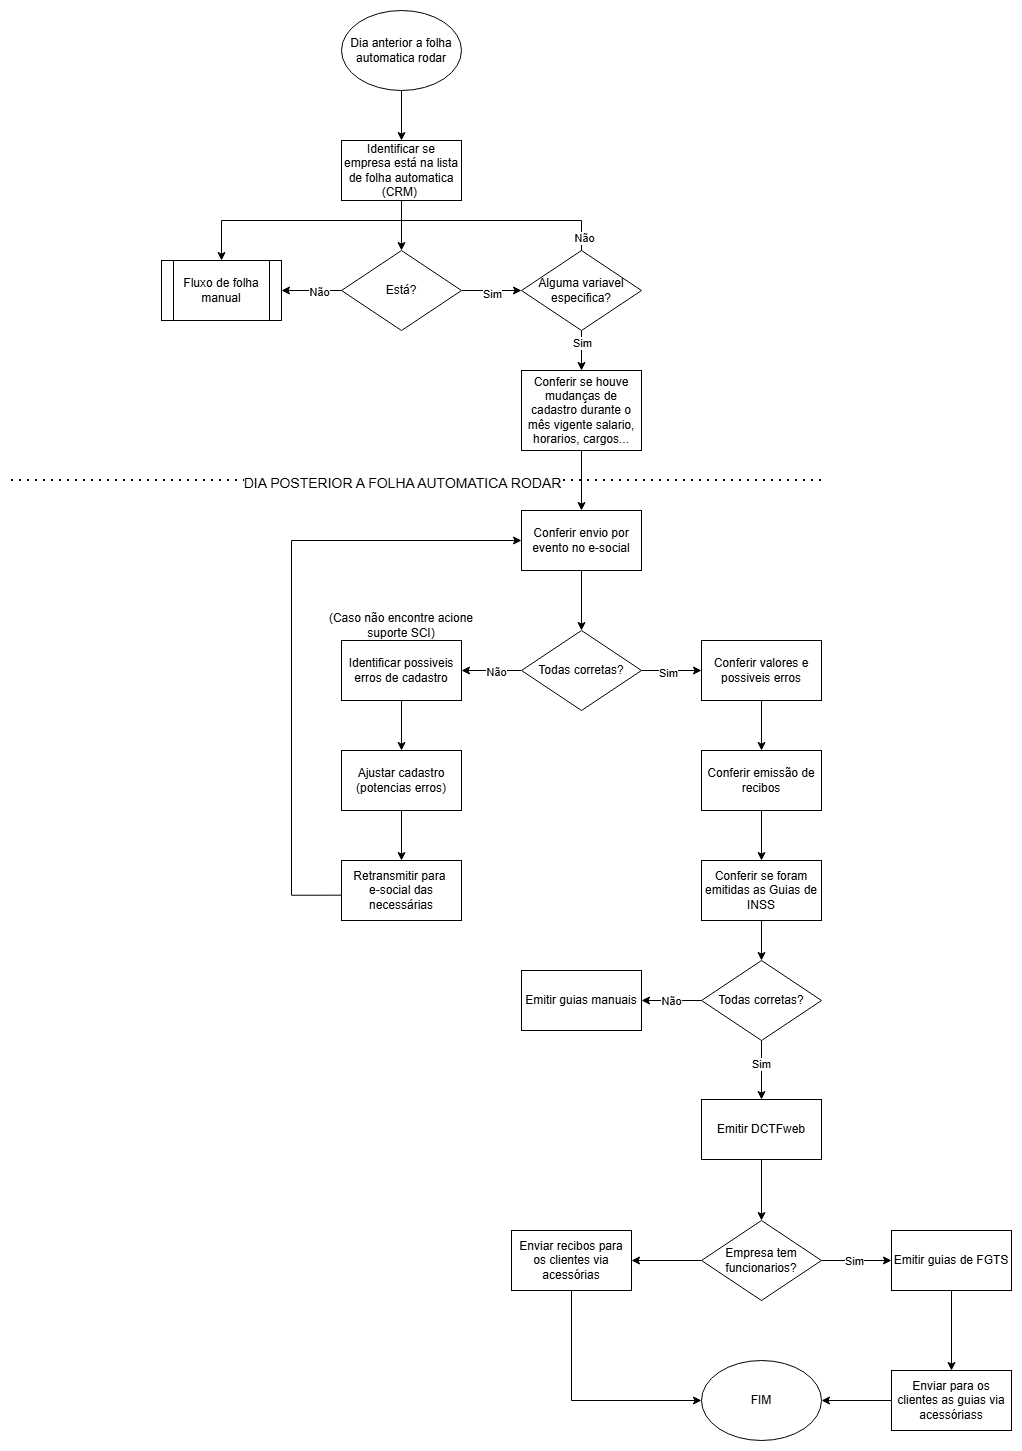

The diagram above was exported from draw.io. Its source (the exported page's mxGraphModel, read from the mxfile embedded in the PNG):
<mxGraphModel dx="1488" dy="818" grid="1" gridSize="10" guides="1" tooltips="1" connect="1" arrows="1" fold="1" page="1" pageScale="1" pageWidth="827" pageHeight="1169" math="0" shadow="0">
  <root>
    <mxCell id="0" />
    <mxCell id="1" parent="0" />
    <mxCell id="RbhFUnC7FM-O1gl1x8Sq-3" edge="1" parent="1" source="e3fI2r2xorxUcOAuL_I0-1" style="edgeStyle=orthogonalEdgeStyle;rounded=0;orthogonalLoop=1;jettySize=auto;html=1;" target="RbhFUnC7FM-O1gl1x8Sq-2" value="">
      <mxGeometry relative="1" as="geometry" />
    </mxCell>
    <mxCell id="e3fI2r2xorxUcOAuL_I0-1" parent="1" style="ellipse;whiteSpace=wrap;html=1;" value="Dia anterior a folha automatica rodar" vertex="1">
      <mxGeometry height="80" width="120" x="340" y="20" as="geometry" />
    </mxCell>
    <mxCell id="RbhFUnC7FM-O1gl1x8Sq-9" edge="1" parent="1" source="RbhFUnC7FM-O1gl1x8Sq-2" style="edgeStyle=orthogonalEdgeStyle;rounded=0;orthogonalLoop=1;jettySize=auto;html=1;" target="RbhFUnC7FM-O1gl1x8Sq-4" value="">
      <mxGeometry relative="1" as="geometry" />
    </mxCell>
    <mxCell id="RbhFUnC7FM-O1gl1x8Sq-2" parent="1" style="whiteSpace=wrap;html=1;" value="Identificar se empresa está na lista de folha automatica (CRM)&amp;nbsp;" vertex="1">
      <mxGeometry height="60" width="120" x="340" y="150" as="geometry" />
    </mxCell>
    <mxCell id="RbhFUnC7FM-O1gl1x8Sq-7" edge="1" parent="1" source="RbhFUnC7FM-O1gl1x8Sq-4" style="edgeStyle=orthogonalEdgeStyle;rounded=0;orthogonalLoop=1;jettySize=auto;html=1;" value="">
      <mxGeometry relative="1" as="geometry">
        <mxPoint x="280" y="300" as="targetPoint" />
      </mxGeometry>
    </mxCell>
    <mxCell id="7PkMHGmPpRKcikJeRVJ8-3" connectable="0" parent="RbhFUnC7FM-O1gl1x8Sq-7" style="edgeLabel;html=1;align=center;verticalAlign=middle;resizable=0;points=[];" value="Não" vertex="1">
      <mxGeometry relative="1" x="-0.2563" y="1" as="geometry">
        <mxPoint as="offset" />
      </mxGeometry>
    </mxCell>
    <mxCell id="RbhFUnC7FM-O1gl1x8Sq-11" edge="1" parent="1" source="RbhFUnC7FM-O1gl1x8Sq-4" style="edgeStyle=orthogonalEdgeStyle;rounded=0;orthogonalLoop=1;jettySize=auto;html=1;" value="">
      <mxGeometry relative="1" as="geometry">
        <mxPoint x="520" y="300.0000000000001" as="targetPoint" />
      </mxGeometry>
    </mxCell>
    <mxCell id="7PkMHGmPpRKcikJeRVJ8-4" connectable="0" parent="RbhFUnC7FM-O1gl1x8Sq-11" style="edgeLabel;html=1;align=center;verticalAlign=middle;resizable=0;points=[];" value="Sim" vertex="1">
      <mxGeometry relative="1" x="0.0034" y="-3" as="geometry">
        <mxPoint as="offset" />
      </mxGeometry>
    </mxCell>
    <mxCell id="RbhFUnC7FM-O1gl1x8Sq-4" parent="1" style="rhombus;whiteSpace=wrap;html=1;" value="Está?" vertex="1">
      <mxGeometry height="80" width="120" x="340" y="260" as="geometry" />
    </mxCell>
    <mxCell id="RbhFUnC7FM-O1gl1x8Sq-8" parent="1" style="shape=process;whiteSpace=wrap;html=1;backgroundOutline=1;" value="Fluxo de folha manual" vertex="1">
      <mxGeometry height="60" width="120" x="160" y="270" as="geometry" />
    </mxCell>
    <mxCell id="RbhFUnC7FM-O1gl1x8Sq-13" edge="1" parent="1" style="edgeStyle=orthogonalEdgeStyle;rounded=0;orthogonalLoop=1;jettySize=auto;html=1;" target="RbhFUnC7FM-O1gl1x8Sq-12" value="">
      <mxGeometry relative="1" as="geometry">
        <mxPoint x="580" y="330.0000000000001" as="sourcePoint" />
      </mxGeometry>
    </mxCell>
    <mxCell id="7PkMHGmPpRKcikJeRVJ8-5" connectable="0" parent="RbhFUnC7FM-O1gl1x8Sq-13" style="edgeLabel;html=1;align=center;verticalAlign=middle;resizable=0;points=[];" value="Sim" vertex="1">
      <mxGeometry relative="1" x="-0.109" as="geometry">
        <mxPoint as="offset" />
      </mxGeometry>
    </mxCell>
    <mxCell id="7PkMHGmPpRKcikJeRVJ8-1" edge="1" parent="1" style="edgeStyle=orthogonalEdgeStyle;rounded=0;orthogonalLoop=1;jettySize=auto;html=1;entryX=0.5;entryY=0;entryDx=0;entryDy=0;exitX=0.5;exitY=0;exitDx=0;exitDy=0;" target="RbhFUnC7FM-O1gl1x8Sq-8">
      <mxGeometry relative="1" as="geometry">
        <Array as="points">
          <mxPoint x="580" y="230" />
          <mxPoint x="220" y="230" />
        </Array>
        <mxPoint x="580" y="270" as="sourcePoint" />
      </mxGeometry>
    </mxCell>
    <mxCell id="7PkMHGmPpRKcikJeRVJ8-6" connectable="0" parent="7PkMHGmPpRKcikJeRVJ8-1" style="edgeLabel;html=1;align=center;verticalAlign=middle;resizable=0;points=[];" value="Não" vertex="1">
      <mxGeometry relative="1" x="-0.8975" y="-2" as="geometry">
        <mxPoint as="offset" />
      </mxGeometry>
    </mxCell>
    <mxCell id="7PkMHGmPpRKcikJeRVJ8-12" edge="1" parent="1" source="RbhFUnC7FM-O1gl1x8Sq-12" style="edgeStyle=orthogonalEdgeStyle;rounded=0;orthogonalLoop=1;jettySize=auto;html=1;" target="7PkMHGmPpRKcikJeRVJ8-11" value="">
      <mxGeometry relative="1" as="geometry" />
    </mxCell>
    <mxCell id="RbhFUnC7FM-O1gl1x8Sq-12" parent="1" style="whiteSpace=wrap;html=1;" value="Conferir se houve mudanças de cadastro durante o mês vigente salario, horarios, cargos..." vertex="1">
      <mxGeometry height="80" width="120" x="520" y="380" as="geometry" />
    </mxCell>
    <mxCell id="7PkMHGmPpRKcikJeRVJ8-2" parent="1" style="rhombus;whiteSpace=wrap;html=1;" value="Alguma variavel especifica?" vertex="1">
      <mxGeometry height="80" width="120" x="520" y="260" as="geometry" />
    </mxCell>
    <mxCell id="7PkMHGmPpRKcikJeRVJ8-7" edge="1" parent="1" style="endArrow=none;dashed=1;html=1;dashPattern=1 3;strokeWidth=2;rounded=0;" value="">
      <mxGeometry height="50" relative="1" width="50" as="geometry">
        <mxPoint x="10" y="490" as="sourcePoint" />
        <mxPoint x="820" y="490" as="targetPoint" />
      </mxGeometry>
    </mxCell>
    <mxCell id="7PkMHGmPpRKcikJeRVJ8-10" connectable="0" parent="7PkMHGmPpRKcikJeRVJ8-7" style="edgeLabel;html=1;align=center;verticalAlign=middle;resizable=0;points=[];" value="&lt;font style=&quot;font-size: 14px;&quot;&gt;DIA POSTERIOR A FOLHA AUTOMATICA RODAR&lt;/font&gt;" vertex="1">
      <mxGeometry relative="1" x="-0.1074" y="-2" as="geometry">
        <mxPoint x="29" as="offset" />
      </mxGeometry>
    </mxCell>
    <mxCell id="7PkMHGmPpRKcikJeRVJ8-14" edge="1" parent="1" source="7PkMHGmPpRKcikJeRVJ8-11" style="edgeStyle=orthogonalEdgeStyle;rounded=0;orthogonalLoop=1;jettySize=auto;html=1;" value="">
      <mxGeometry relative="1" as="geometry">
        <mxPoint x="580" y="640" as="targetPoint" />
      </mxGeometry>
    </mxCell>
    <mxCell id="7PkMHGmPpRKcikJeRVJ8-11" parent="1" style="whiteSpace=wrap;html=1;" value="Conferir envio por evento no e-social" vertex="1">
      <mxGeometry height="60" width="120" x="520" y="520" as="geometry" />
    </mxCell>
    <mxCell id="7PkMHGmPpRKcikJeRVJ8-17" edge="1" parent="1" source="7PkMHGmPpRKcikJeRVJ8-15" style="edgeStyle=orthogonalEdgeStyle;rounded=0;orthogonalLoop=1;jettySize=auto;html=1;" target="7PkMHGmPpRKcikJeRVJ8-16" value="">
      <mxGeometry relative="1" as="geometry" />
    </mxCell>
    <mxCell id="7PkMHGmPpRKcikJeRVJ8-26" connectable="0" parent="7PkMHGmPpRKcikJeRVJ8-17" style="edgeLabel;html=1;align=center;verticalAlign=middle;resizable=0;points=[];" value="Não" vertex="1">
      <mxGeometry relative="1" x="-0.1644" y="1" as="geometry">
        <mxPoint as="offset" />
      </mxGeometry>
    </mxCell>
    <mxCell id="7PkMHGmPpRKcikJeRVJ8-28" edge="1" parent="1" source="7PkMHGmPpRKcikJeRVJ8-15" style="edgeStyle=orthogonalEdgeStyle;rounded=0;orthogonalLoop=1;jettySize=auto;html=1;" target="7PkMHGmPpRKcikJeRVJ8-27" value="">
      <mxGeometry relative="1" as="geometry" />
    </mxCell>
    <mxCell id="7PkMHGmPpRKcikJeRVJ8-29" connectable="0" parent="7PkMHGmPpRKcikJeRVJ8-28" style="edgeLabel;html=1;align=center;verticalAlign=middle;resizable=0;points=[];" value="Sim" vertex="1">
      <mxGeometry relative="1" x="-0.1115" y="-2" as="geometry">
        <mxPoint as="offset" />
      </mxGeometry>
    </mxCell>
    <mxCell id="7PkMHGmPpRKcikJeRVJ8-15" parent="1" style="rhombus;whiteSpace=wrap;html=1;" value="Todas corretas?" vertex="1">
      <mxGeometry height="80" width="120" x="520" y="640" as="geometry" />
    </mxCell>
    <mxCell id="7PkMHGmPpRKcikJeRVJ8-19" edge="1" parent="1" source="7PkMHGmPpRKcikJeRVJ8-16" style="edgeStyle=orthogonalEdgeStyle;rounded=0;orthogonalLoop=1;jettySize=auto;html=1;" target="7PkMHGmPpRKcikJeRVJ8-30" value="">
      <mxGeometry relative="1" as="geometry">
        <mxPoint x="400" y="770" as="targetPoint" />
      </mxGeometry>
    </mxCell>
    <mxCell id="7PkMHGmPpRKcikJeRVJ8-16" parent="1" style="whiteSpace=wrap;html=1;" value="Identificar possiveis erros de cadastro" vertex="1">
      <mxGeometry height="60" width="120" x="340" y="650" as="geometry" />
    </mxCell>
    <mxCell id="7PkMHGmPpRKcikJeRVJ8-36" edge="1" parent="1" source="7PkMHGmPpRKcikJeRVJ8-21" style="edgeStyle=orthogonalEdgeStyle;rounded=0;orthogonalLoop=1;jettySize=auto;html=1;entryX=0;entryY=0.5;entryDx=0;entryDy=0;exitX=-0.002;exitY=0.578;exitDx=0;exitDy=0;exitPerimeter=0;" target="7PkMHGmPpRKcikJeRVJ8-11">
      <mxGeometry relative="1" as="geometry">
        <Array as="points">
          <mxPoint x="290" y="905" />
          <mxPoint x="290" y="550" />
        </Array>
      </mxGeometry>
    </mxCell>
    <mxCell id="7PkMHGmPpRKcikJeRVJ8-21" parent="1" style="whiteSpace=wrap;html=1;" value="Retransmitir para&amp;nbsp;&lt;div&gt;e-social das necessárias&lt;/div&gt;" vertex="1">
      <mxGeometry height="60" width="120" x="340" y="870" as="geometry" />
    </mxCell>
    <mxCell id="7PkMHGmPpRKcikJeRVJ8-35" edge="1" parent="1" source="7PkMHGmPpRKcikJeRVJ8-27" style="edgeStyle=orthogonalEdgeStyle;rounded=0;orthogonalLoop=1;jettySize=auto;html=1;" target="7PkMHGmPpRKcikJeRVJ8-34" value="">
      <mxGeometry relative="1" as="geometry" />
    </mxCell>
    <mxCell id="7PkMHGmPpRKcikJeRVJ8-27" parent="1" style="whiteSpace=wrap;html=1;" value="Conferir valores e possiveis erros" vertex="1">
      <mxGeometry height="60" width="120" x="700" y="650" as="geometry" />
    </mxCell>
    <mxCell id="7PkMHGmPpRKcikJeRVJ8-31" edge="1" parent="1" source="7PkMHGmPpRKcikJeRVJ8-30" style="edgeStyle=orthogonalEdgeStyle;rounded=0;orthogonalLoop=1;jettySize=auto;html=1;" value="">
      <mxGeometry relative="1" as="geometry">
        <mxPoint x="400" y="870" as="targetPoint" />
      </mxGeometry>
    </mxCell>
    <mxCell id="7PkMHGmPpRKcikJeRVJ8-30" parent="1" style="rounded=0;whiteSpace=wrap;html=1;" value="Ajustar cadastro&lt;div&gt;(potencias erros)&lt;/div&gt;" vertex="1">
      <mxGeometry height="60" width="120" x="340" y="760" as="geometry" />
    </mxCell>
    <mxCell id="7PkMHGmPpRKcikJeRVJ8-32" parent="1" style="text;html=1;whiteSpace=wrap;strokeColor=none;fillColor=none;align=center;verticalAlign=middle;rounded=0;" value="(Caso não encontre acione suporte SCI)" vertex="1">
      <mxGeometry height="30" width="170" x="315" y="620" as="geometry" />
    </mxCell>
    <mxCell id="7PkMHGmPpRKcikJeRVJ8-38" edge="1" parent="1" source="7PkMHGmPpRKcikJeRVJ8-34" style="edgeStyle=orthogonalEdgeStyle;rounded=0;orthogonalLoop=1;jettySize=auto;html=1;" value="">
      <mxGeometry relative="1" as="geometry">
        <mxPoint x="760" y="870" as="targetPoint" />
      </mxGeometry>
    </mxCell>
    <mxCell id="7PkMHGmPpRKcikJeRVJ8-34" parent="1" style="whiteSpace=wrap;html=1;" value="Conferir emissão de recibos" vertex="1">
      <mxGeometry height="60" width="120" x="700" y="760" as="geometry" />
    </mxCell>
    <mxCell id="7PkMHGmPpRKcikJeRVJ8-50" edge="1" parent="1" source="7PkMHGmPpRKcikJeRVJ8-39" style="edgeStyle=orthogonalEdgeStyle;rounded=0;orthogonalLoop=1;jettySize=auto;html=1;" target="7PkMHGmPpRKcikJeRVJ8-42" value="">
      <mxGeometry relative="1" as="geometry" />
    </mxCell>
    <mxCell id="7PkMHGmPpRKcikJeRVJ8-39" parent="1" style="rounded=0;whiteSpace=wrap;html=1;" value="Conferir se foram emitidas as Guias de INSS" vertex="1">
      <mxGeometry height="60" width="120" x="700" y="870" as="geometry" />
    </mxCell>
    <mxCell id="7PkMHGmPpRKcikJeRVJ8-44" edge="1" parent="1" source="7PkMHGmPpRKcikJeRVJ8-42" style="edgeStyle=orthogonalEdgeStyle;rounded=0;orthogonalLoop=1;jettySize=auto;html=1;" target="7PkMHGmPpRKcikJeRVJ8-43" value="">
      <mxGeometry relative="1" as="geometry" />
    </mxCell>
    <mxCell id="7PkMHGmPpRKcikJeRVJ8-45" connectable="0" parent="7PkMHGmPpRKcikJeRVJ8-44" style="edgeLabel;html=1;align=center;verticalAlign=middle;resizable=0;points=[];" value="Não" vertex="1">
      <mxGeometry relative="1" x="-0.1644" as="geometry">
        <mxPoint x="-5" as="offset" />
      </mxGeometry>
    </mxCell>
    <mxCell id="BOt6UICC88iJFwCQi0N--12" edge="1" parent="1" source="7PkMHGmPpRKcikJeRVJ8-42" style="edgeStyle=orthogonalEdgeStyle;rounded=0;orthogonalLoop=1;jettySize=auto;html=1;" target="BOt6UICC88iJFwCQi0N--11" value="">
      <mxGeometry relative="1" as="geometry" />
    </mxCell>
    <mxCell id="BOt6UICC88iJFwCQi0N--13" connectable="0" parent="BOt6UICC88iJFwCQi0N--12" style="edgeLabel;html=1;align=center;verticalAlign=middle;resizable=0;points=[];" value="Sim" vertex="1">
      <mxGeometry relative="1" x="-0.2259" y="-1" as="geometry">
        <mxPoint as="offset" />
      </mxGeometry>
    </mxCell>
    <mxCell id="7PkMHGmPpRKcikJeRVJ8-42" parent="1" style="rhombus;whiteSpace=wrap;html=1;" value="Todas corretas?" vertex="1">
      <mxGeometry height="80" width="120" x="700" y="970" as="geometry" />
    </mxCell>
    <mxCell id="7PkMHGmPpRKcikJeRVJ8-43" parent="1" style="whiteSpace=wrap;html=1;" value="Emitir guias manuais" vertex="1">
      <mxGeometry height="60" width="120" x="520" y="980" as="geometry" />
    </mxCell>
    <mxCell id="BOt6UICC88iJFwCQi0N--7" edge="1" parent="1" source="BOt6UICC88iJFwCQi0N--1" style="edgeStyle=orthogonalEdgeStyle;rounded=0;orthogonalLoop=1;jettySize=auto;html=1;entryX=0;entryY=0.5;entryDx=0;entryDy=0;" target="BOt6UICC88iJFwCQi0N--6" value="">
      <mxGeometry relative="1" as="geometry">
        <mxPoint x="890" y="1280.0000000000002" as="targetPoint" />
      </mxGeometry>
    </mxCell>
    <mxCell id="BOt6UICC88iJFwCQi0N--8" connectable="0" parent="BOt6UICC88iJFwCQi0N--7" style="edgeLabel;html=1;align=center;verticalAlign=middle;resizable=0;points=[];" value="Sim" vertex="1">
      <mxGeometry relative="1" x="-0.0571" y="-2" as="geometry">
        <mxPoint y="-2" as="offset" />
      </mxGeometry>
    </mxCell>
    <mxCell id="BOt6UICC88iJFwCQi0N--20" edge="1" parent="1" source="BOt6UICC88iJFwCQi0N--1" style="edgeStyle=orthogonalEdgeStyle;rounded=0;orthogonalLoop=1;jettySize=auto;html=1;" target="BOt6UICC88iJFwCQi0N--19" value="">
      <mxGeometry relative="1" as="geometry" />
    </mxCell>
    <mxCell id="BOt6UICC88iJFwCQi0N--1" parent="1" style="rhombus;whiteSpace=wrap;html=1;" value="Empresa tem funcionarios?" vertex="1">
      <mxGeometry height="80" width="120" x="700" y="1230" as="geometry" />
    </mxCell>
    <mxCell id="BOt6UICC88iJFwCQi0N--18" edge="1" parent="1" source="BOt6UICC88iJFwCQi0N--6" style="edgeStyle=orthogonalEdgeStyle;rounded=0;orthogonalLoop=1;jettySize=auto;html=1;" target="BOt6UICC88iJFwCQi0N--17" value="">
      <mxGeometry relative="1" as="geometry" />
    </mxCell>
    <mxCell id="BOt6UICC88iJFwCQi0N--6" parent="1" style="whiteSpace=wrap;html=1;" value="Emitir guias de FGTS" vertex="1">
      <mxGeometry height="60" width="120" x="890" y="1240" as="geometry" />
    </mxCell>
    <mxCell id="BOt6UICC88iJFwCQi0N--15" edge="1" parent="1" source="BOt6UICC88iJFwCQi0N--11" style="edgeStyle=orthogonalEdgeStyle;rounded=0;orthogonalLoop=1;jettySize=auto;html=1;" target="BOt6UICC88iJFwCQi0N--1" value="">
      <mxGeometry relative="1" as="geometry" />
    </mxCell>
    <mxCell id="BOt6UICC88iJFwCQi0N--11" parent="1" style="whiteSpace=wrap;html=1;" value="Emitir DCTFweb" vertex="1">
      <mxGeometry height="60" width="120" x="700" y="1109" as="geometry" />
    </mxCell>
    <mxCell id="BOt6UICC88iJFwCQi0N--22" edge="1" parent="1" source="BOt6UICC88iJFwCQi0N--17" style="edgeStyle=orthogonalEdgeStyle;rounded=0;orthogonalLoop=1;jettySize=auto;html=1;entryX=1;entryY=0.5;entryDx=0;entryDy=0;" target="BOt6UICC88iJFwCQi0N--21">
      <mxGeometry relative="1" as="geometry" />
    </mxCell>
    <mxCell id="BOt6UICC88iJFwCQi0N--17" parent="1" style="whiteSpace=wrap;html=1;" value="Enviar para os clientes as guias via acessóriass" vertex="1">
      <mxGeometry height="60" width="120" x="890" y="1380" as="geometry" />
    </mxCell>
    <mxCell id="BOt6UICC88iJFwCQi0N--23" edge="1" parent="1" source="BOt6UICC88iJFwCQi0N--19" style="edgeStyle=orthogonalEdgeStyle;rounded=0;orthogonalLoop=1;jettySize=auto;html=1;entryX=0;entryY=0.5;entryDx=0;entryDy=0;exitX=0.5;exitY=1;exitDx=0;exitDy=0;" target="BOt6UICC88iJFwCQi0N--21">
      <mxGeometry relative="1" as="geometry" />
    </mxCell>
    <mxCell id="BOt6UICC88iJFwCQi0N--19" parent="1" style="whiteSpace=wrap;html=1;" value="Enviar recibos para os clientes via acessórias" vertex="1">
      <mxGeometry height="60" width="120" x="510" y="1240" as="geometry" />
    </mxCell>
    <mxCell id="BOt6UICC88iJFwCQi0N--21" parent="1" style="ellipse;whiteSpace=wrap;html=1;" value="FIM" vertex="1">
      <mxGeometry height="80" width="120" x="700" y="1370" as="geometry" />
    </mxCell>
  </root>
</mxGraphModel>